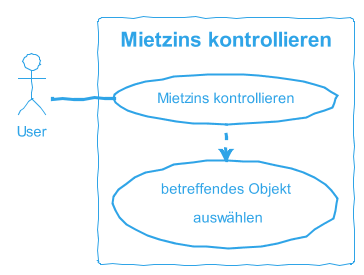

The diagram above was rendered by PlantUML. Its source (embedded in the PNG):
@startuml MietzinsKontrollieren
!theme cerulean-outline
skinparam handwritten true
left to right direction
actor "User" as fc
rectangle "Mietzins kontrollieren" {
  usecase "Mietzins kontrollieren" as UC1
  usecase "betreffendes Objekt\n auswählen"as inc1

} 
fc -- UC1
UC1 .left.> inc1
@enduml